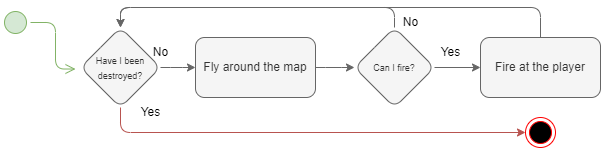

The diagram above was exported from draw.io. Its source (the exported page's mxGraphModel, read from the mxfile embedded in the PNG):
<mxGraphModel dx="2022" dy="632" grid="1" gridSize="10" guides="1" tooltips="1" connect="1" arrows="1" fold="1" page="1" pageScale="1" pageWidth="827" pageHeight="1169" math="0" shadow="0">
  <root>
    <mxCell id="0" />
    <mxCell id="1" parent="0" />
    <mxCell id="y8fKT4dRyyCesEqKWsen-7" style="edgeStyle=orthogonalEdgeStyle;orthogonalLoop=1;jettySize=auto;html=1;fillColor=#f5f5f5;strokeColor=#666666;rounded=1;" edge="1" parent="1" source="y8fKT4dRyyCesEqKWsen-3" target="y8fKT4dRyyCesEqKWsen-4">
      <mxGeometry relative="1" as="geometry" />
    </mxCell>
    <mxCell id="y8fKT4dRyyCesEqKWsen-3" value="Fly around the map" style="rounded=1;whiteSpace=wrap;html=1;fillColor=#f5f5f5;fontColor=#333333;strokeColor=#666666;" vertex="1" parent="1">
      <mxGeometry x="175" y="460" width="120" height="60" as="geometry" />
    </mxCell>
    <mxCell id="y8fKT4dRyyCesEqKWsen-9" style="edgeStyle=orthogonalEdgeStyle;orthogonalLoop=1;jettySize=auto;html=1;entryX=0;entryY=0.5;entryDx=0;entryDy=0;fillColor=#f5f5f5;strokeColor=#666666;rounded=1;" edge="1" parent="1" source="y8fKT4dRyyCesEqKWsen-4" target="y8fKT4dRyyCesEqKWsen-8">
      <mxGeometry relative="1" as="geometry" />
    </mxCell>
    <mxCell id="y8fKT4dRyyCesEqKWsen-10" style="edgeStyle=orthogonalEdgeStyle;orthogonalLoop=1;jettySize=auto;html=1;entryX=0.5;entryY=0;entryDx=0;entryDy=0;fillColor=#f5f5f5;strokeColor=#666666;rounded=1;" edge="1" parent="1" source="y8fKT4dRyyCesEqKWsen-4" target="y8fKT4dRyyCesEqKWsen-13">
      <mxGeometry relative="1" as="geometry">
        <Array as="points">
          <mxPoint x="374" y="430" />
          <mxPoint x="100" y="430" />
        </Array>
      </mxGeometry>
    </mxCell>
    <mxCell id="y8fKT4dRyyCesEqKWsen-4" value="&lt;font style=&quot;font-size: 9px;&quot;&gt;Can I fire?&lt;/font&gt;" style="rhombus;whiteSpace=wrap;html=1;fillColor=#f5f5f5;fontColor=#333333;strokeColor=#666666;rounded=1;" vertex="1" parent="1">
      <mxGeometry x="334" y="450" width="80" height="80" as="geometry" />
    </mxCell>
    <mxCell id="y8fKT4dRyyCesEqKWsen-15" style="edgeStyle=orthogonalEdgeStyle;orthogonalLoop=1;jettySize=auto;html=1;entryX=0.5;entryY=0;entryDx=0;entryDy=0;fillColor=#f5f5f5;strokeColor=#666666;rounded=1;" edge="1" parent="1" source="y8fKT4dRyyCesEqKWsen-8" target="y8fKT4dRyyCesEqKWsen-13">
      <mxGeometry relative="1" as="geometry">
        <Array as="points">
          <mxPoint x="520" y="430" />
          <mxPoint x="100" y="430" />
        </Array>
      </mxGeometry>
    </mxCell>
    <mxCell id="y8fKT4dRyyCesEqKWsen-8" value="Fire at the player" style="rounded=1;whiteSpace=wrap;html=1;fillColor=#f5f5f5;fontColor=#333333;strokeColor=#666666;" vertex="1" parent="1">
      <mxGeometry x="460" y="460" width="120" height="60" as="geometry" />
    </mxCell>
    <mxCell id="y8fKT4dRyyCesEqKWsen-11" value="Yes" style="text;html=1;align=center;verticalAlign=middle;resizable=0;points=[];autosize=1;strokeColor=none;fillColor=none;" vertex="1" parent="1">
      <mxGeometry x="410" y="460" width="40" height="30" as="geometry" />
    </mxCell>
    <mxCell id="y8fKT4dRyyCesEqKWsen-12" value="No" style="text;html=1;align=center;verticalAlign=middle;resizable=0;points=[];autosize=1;strokeColor=none;fillColor=none;" vertex="1" parent="1">
      <mxGeometry x="370" y="430" width="40" height="30" as="geometry" />
    </mxCell>
    <mxCell id="y8fKT4dRyyCesEqKWsen-14" style="edgeStyle=orthogonalEdgeStyle;orthogonalLoop=1;jettySize=auto;html=1;entryX=0;entryY=0.5;entryDx=0;entryDy=0;fillColor=#f5f5f5;strokeColor=#666666;rounded=1;" edge="1" parent="1" source="y8fKT4dRyyCesEqKWsen-13" target="y8fKT4dRyyCesEqKWsen-3">
      <mxGeometry relative="1" as="geometry" />
    </mxCell>
    <mxCell id="y8fKT4dRyyCesEqKWsen-20" style="edgeStyle=orthogonalEdgeStyle;orthogonalLoop=1;jettySize=auto;html=1;entryX=0;entryY=0.5;entryDx=0;entryDy=0;rounded=1;fillColor=#f8cecc;strokeColor=#b85450;" edge="1" parent="1" source="y8fKT4dRyyCesEqKWsen-13" target="y8fKT4dRyyCesEqKWsen-19">
      <mxGeometry relative="1" as="geometry">
        <Array as="points">
          <mxPoint x="100" y="555" />
        </Array>
      </mxGeometry>
    </mxCell>
    <mxCell id="y8fKT4dRyyCesEqKWsen-13" value="&lt;font style=&quot;font-size: 9px;&quot;&gt;Have I been destroyed?&lt;/font&gt;" style="rhombus;whiteSpace=wrap;html=1;fillColor=#f5f5f5;fontColor=#333333;strokeColor=#666666;rounded=1;" vertex="1" parent="1">
      <mxGeometry x="60" y="450" width="80" height="80" as="geometry" />
    </mxCell>
    <mxCell id="y8fKT4dRyyCesEqKWsen-16" value="No" style="text;html=1;align=center;verticalAlign=middle;resizable=0;points=[];autosize=1;strokeColor=none;fillColor=none;" vertex="1" parent="1">
      <mxGeometry x="120" y="460" width="40" height="30" as="geometry" />
    </mxCell>
    <mxCell id="y8fKT4dRyyCesEqKWsen-17" value="" style="ellipse;html=1;shape=startState;fillColor=#d5e8d4;strokeColor=#82b366;" vertex="1" parent="1">
      <mxGeometry x="-20" y="430" width="30" height="30" as="geometry" />
    </mxCell>
    <mxCell id="y8fKT4dRyyCesEqKWsen-18" value="" style="edgeStyle=orthogonalEdgeStyle;html=1;verticalAlign=bottom;endArrow=open;endSize=8;strokeColor=#82b366;fillColor=#d5e8d4;rounded=1;entryX=-0.062;entryY=0.519;entryDx=0;entryDy=0;entryPerimeter=0;" edge="1" source="y8fKT4dRyyCesEqKWsen-17" parent="1" target="y8fKT4dRyyCesEqKWsen-13">
      <mxGeometry relative="1" as="geometry">
        <mxPoint x="70" y="490" as="targetPoint" />
      </mxGeometry>
    </mxCell>
    <mxCell id="y8fKT4dRyyCesEqKWsen-19" value="" style="ellipse;html=1;shape=endState;fillColor=#000000;strokeColor=#ff0000;" vertex="1" parent="1">
      <mxGeometry x="505" y="540" width="30" height="30" as="geometry" />
    </mxCell>
    <mxCell id="y8fKT4dRyyCesEqKWsen-21" value="Yes" style="text;html=1;align=center;verticalAlign=middle;resizable=0;points=[];autosize=1;strokeColor=none;fillColor=none;" vertex="1" parent="1">
      <mxGeometry x="110" y="520" width="40" height="30" as="geometry" />
    </mxCell>
  </root>
</mxGraphModel>